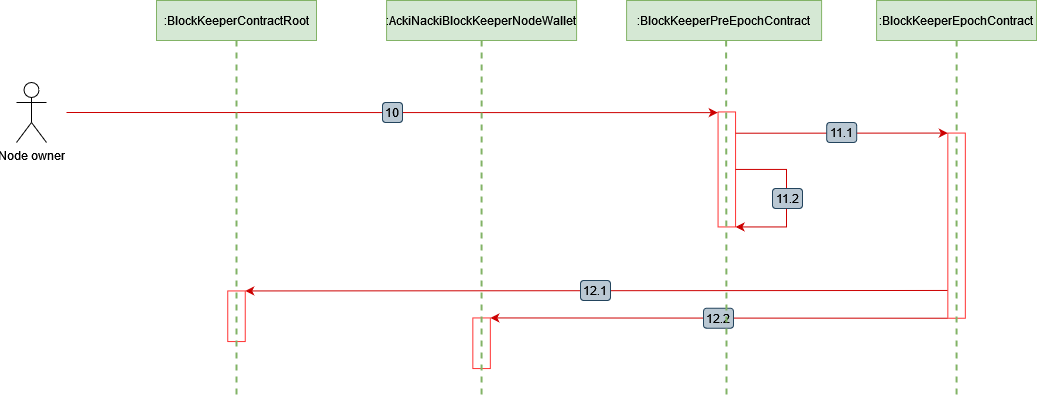

The diagram above was exported from draw.io. Its source (the exported page's mxGraphModel, read from the mxfile embedded in the PNG):
<mxGraphModel dx="4327" dy="1887" grid="1" gridSize="1" guides="1" tooltips="1" connect="1" arrows="1" fold="1" page="1" pageScale="1" pageWidth="827" pageHeight="1169" math="0" shadow="0">
  <root>
    <mxCell id="S3Hfat-STUinQrD6x-JF-0" />
    <mxCell id="S3Hfat-STUinQrD6x-JF-1" parent="S3Hfat-STUinQrD6x-JF-0" />
    <mxCell id="S3Hfat-STUinQrD6x-JF-5" value="Node owner" style="shape=umlActor;verticalLabelPosition=bottom;verticalAlign=top;html=1;outlineConnect=0;" vertex="1" parent="S3Hfat-STUinQrD6x-JF-1">
      <mxGeometry x="-50" y="162" width="30" height="60" as="geometry" />
    </mxCell>
    <mxCell id="S3Hfat-STUinQrD6x-JF-14" value="" style="group" connectable="0" vertex="1" parent="S3Hfat-STUinQrD6x-JF-1">
      <mxGeometry y="182" width="336" height="20" as="geometry" />
    </mxCell>
    <mxCell id="S3Hfat-STUinQrD6x-JF-15" style="rounded=0;orthogonalLoop=1;jettySize=auto;html=1;strokeColor=#CC0000;fontSize=14;endArrow=classic;endFill=1;entryX=0.006;entryY=1.016;entryDx=0;entryDy=0;entryPerimeter=0;" edge="1" parent="S3Hfat-STUinQrD6x-JF-14" target="S3Hfat-STUinQrD6x-JF-63">
      <mxGeometry relative="1" as="geometry">
        <mxPoint x="800" y="11" as="targetPoint" />
        <mxPoint y="10" as="sourcePoint" />
      </mxGeometry>
    </mxCell>
    <UserObject label="10" id="S3Hfat-STUinQrD6x-JF-16">
      <mxCell style="rounded=1;whiteSpace=wrap;html=1;fillColor=#bac8d3;strokeColor=#23445d;resizable=0;" vertex="1" parent="S3Hfat-STUinQrD6x-JF-14">
        <mxGeometry x="316" width="20" height="20" as="geometry" />
      </mxCell>
    </UserObject>
    <mxCell id="S3Hfat-STUinQrD6x-JF-40" value="" style="endArrow=classic;html=1;rounded=0;exitX=1;exitY=1;exitDx=0;exitDy=0;strokeColor=#cc0000;entryX=0;entryY=0;entryDx=0;entryDy=0;" edge="1" parent="S3Hfat-STUinQrD6x-JF-1" source="S3Hfat-STUinQrD6x-JF-77" target="S3Hfat-STUinQrD6x-JF-87">
      <mxGeometry width="50" height="50" relative="1" as="geometry">
        <mxPoint x="1116" y="397" as="sourcePoint" />
        <mxPoint x="497" y="394" as="targetPoint" />
      </mxGeometry>
    </mxCell>
    <mxCell id="S3Hfat-STUinQrD6x-JF-50" value="" style="rounded=0;whiteSpace=wrap;html=1;rotation=90;strokeColor=#FF3333;" vertex="1" parent="S3Hfat-STUinQrD6x-JF-1">
      <mxGeometry x="144.69" y="387" width="50.62" height="17.5" as="geometry" />
    </mxCell>
    <mxCell id="S3Hfat-STUinQrD6x-JF-63" value="" style="rounded=0;whiteSpace=wrap;html=1;rotation=90;strokeColor=#FF3333;" vertex="1" parent="S3Hfat-STUinQrD6x-JF-1">
      <mxGeometry x="602.81" y="240.19000000000005" width="115" height="17.5" as="geometry" />
    </mxCell>
    <mxCell id="S3Hfat-STUinQrD6x-JF-77" value="" style="rounded=0;whiteSpace=wrap;html=1;rotation=90;strokeColor=#FF3333;" vertex="1" parent="S3Hfat-STUinQrD6x-JF-1">
      <mxGeometry x="797.51" y="296.4" width="185.16" height="17.5" as="geometry" />
    </mxCell>
    <mxCell id="S3Hfat-STUinQrD6x-JF-78" value="" style="group" connectable="0" vertex="1" parent="S3Hfat-STUinQrD6x-JF-1">
      <mxGeometry x="760.2" y="202" width="30" height="20" as="geometry" />
    </mxCell>
    <mxCell id="S3Hfat-STUinQrD6x-JF-79" style="rounded=0;orthogonalLoop=1;jettySize=auto;html=1;strokeColor=#CC0000;fontSize=14;endArrow=classic;endFill=1;entryX=0;entryY=1;entryDx=0;entryDy=0;exitX=0.185;exitY=-0.005;exitDx=0;exitDy=0;exitPerimeter=0;" edge="1" parent="S3Hfat-STUinQrD6x-JF-78" source="S3Hfat-STUinQrD6x-JF-63" target="S3Hfat-STUinQrD6x-JF-77">
      <mxGeometry relative="1" as="geometry">
        <mxPoint x="326.13999999999965" y="10.569999999999823" as="targetPoint" />
        <mxPoint x="-70.20000000000005" y="11" as="sourcePoint" />
      </mxGeometry>
    </mxCell>
    <UserObject label="11.1" id="S3Hfat-STUinQrD6x-JF-80">
      <mxCell style="rounded=1;whiteSpace=wrap;html=1;fillColor=#bac8d3;strokeColor=#23445d;resizable=0;" vertex="1" parent="S3Hfat-STUinQrD6x-JF-78">
        <mxGeometry width="30" height="20" as="geometry" />
      </mxCell>
    </UserObject>
    <mxCell id="S3Hfat-STUinQrD6x-JF-81" value="" style="group" connectable="0" vertex="1" parent="S3Hfat-STUinQrD6x-JF-1">
      <mxGeometry x="706" y="268" width="30" height="20" as="geometry" />
    </mxCell>
    <mxCell id="S3Hfat-STUinQrD6x-JF-82" style="rounded=0;orthogonalLoop=1;jettySize=auto;html=1;strokeColor=#CC0000;fontSize=14;endArrow=classic;endFill=1;edgeStyle=elbowEdgeStyle;exitX=0.5;exitY=0;exitDx=0;exitDy=0;entryX=1;entryY=0;entryDx=0;entryDy=0;" edge="1" parent="S3Hfat-STUinQrD6x-JF-81" source="S3Hfat-STUinQrD6x-JF-63" target="S3Hfat-STUinQrD6x-JF-63">
      <mxGeometry relative="1" as="geometry">
        <mxPoint x="-26" y="27" as="targetPoint" />
        <mxPoint x="-35" y="-47" as="sourcePoint" />
        <Array as="points">
          <mxPoint x="14" y="7" />
        </Array>
      </mxGeometry>
    </mxCell>
    <UserObject label="11.2" id="S3Hfat-STUinQrD6x-JF-83">
      <mxCell style="rounded=1;whiteSpace=wrap;html=1;fillColor=#bac8d3;strokeColor=#23445d;resizable=0;" vertex="1" parent="S3Hfat-STUinQrD6x-JF-81">
        <mxGeometry width="30" height="20" as="geometry" />
      </mxCell>
    </UserObject>
    <mxCell id="S3Hfat-STUinQrD6x-JF-84" value="" style="group" connectable="0" vertex="1" parent="S3Hfat-STUinQrD6x-JF-1">
      <mxGeometry x="514" y="360" width="30" height="20" as="geometry" />
    </mxCell>
    <mxCell id="S3Hfat-STUinQrD6x-JF-85" value="" style="endArrow=classic;html=1;rounded=0;exitX=0.85;exitY=1.019;exitDx=0;exitDy=0;strokeColor=#cc0000;entryX=0;entryY=0;entryDx=0;entryDy=0;exitPerimeter=0;" edge="1" parent="S3Hfat-STUinQrD6x-JF-84" source="S3Hfat-STUinQrD6x-JF-77" target="S3Hfat-STUinQrD6x-JF-50">
      <mxGeometry width="50" height="50" relative="1" as="geometry">
        <mxPoint x="601" y="10" as="sourcePoint" />
        <mxPoint x="-334" y="9" as="targetPoint" />
      </mxGeometry>
    </mxCell>
    <UserObject label="12.1" id="S3Hfat-STUinQrD6x-JF-86">
      <mxCell style="rounded=1;whiteSpace=wrap;html=1;fillColor=#bac8d3;strokeColor=#23445d;resizable=0;" vertex="1" parent="S3Hfat-STUinQrD6x-JF-84">
        <mxGeometry width="30" height="20" as="geometry" />
      </mxCell>
    </UserObject>
    <mxCell id="S3Hfat-STUinQrD6x-JF-87" value="" style="rounded=0;whiteSpace=wrap;html=1;rotation=90;strokeColor=#FF3333;" vertex="1" parent="S3Hfat-STUinQrD6x-JF-1">
      <mxGeometry x="389.78" y="414" width="50.62" height="17.5" as="geometry" />
    </mxCell>
    <UserObject label="12.2" id="S3Hfat-STUinQrD6x-JF-88">
      <mxCell style="rounded=1;whiteSpace=wrap;html=1;fillColor=#bac8d3;strokeColor=#23445d;resizable=0;" vertex="1" parent="S3Hfat-STUinQrD6x-JF-1">
        <mxGeometry x="637" y="387.75" width="30" height="20" as="geometry" />
      </mxCell>
    </UserObject>
    <mxCell id="S3Hfat-STUinQrD6x-JF-21" style="edgeStyle=orthogonalEdgeStyle;rounded=0;orthogonalLoop=1;jettySize=auto;html=1;exitX=0.5;exitY=1;exitDx=0;exitDy=0;fontSize=22;endArrow=none;endFill=0;dashed=1;fillColor=#d5e8d4;strokeColor=#82b366;strokeWidth=2;" edge="1" parent="S3Hfat-STUinQrD6x-JF-1" source="S3Hfat-STUinQrD6x-JF-22">
      <mxGeometry relative="1" as="geometry">
        <mxPoint x="170" y="120" as="sourcePoint" />
        <mxPoint x="170" y="474" as="targetPoint" />
      </mxGeometry>
    </mxCell>
    <mxCell id="S3Hfat-STUinQrD6x-JF-22" value="&lt;font style=&quot;font-size: 12px;&quot;&gt;:&lt;font&gt;BlockKeeperContractRoot&lt;/font&gt;&lt;/font&gt;" style="rounded=0;whiteSpace=wrap;html=1;fillColor=#d5e8d4;strokeColor=#82b366;" vertex="1" parent="S3Hfat-STUinQrD6x-JF-1">
      <mxGeometry x="90" y="80" width="160" height="40" as="geometry" />
    </mxCell>
    <mxCell id="S3Hfat-STUinQrD6x-JF-25" style="rounded=0;orthogonalLoop=1;jettySize=auto;html=1;exitX=0.5;exitY=1;exitDx=0;exitDy=0;dashed=1;fontSize=22;endArrow=none;endFill=0;fillColor=#d5e8d4;strokeColor=#82b366;strokeWidth=2;" edge="1" parent="S3Hfat-STUinQrD6x-JF-1" source="S3Hfat-STUinQrD6x-JF-27">
      <mxGeometry relative="1" as="geometry">
        <mxPoint x="415.46000000000026" y="128" as="sourcePoint" />
        <mxPoint x="415" y="478" as="targetPoint" />
      </mxGeometry>
    </mxCell>
    <mxCell id="S3Hfat-STUinQrD6x-JF-27" value="&lt;font style=&quot;font-size: 12px;&quot;&gt;:&lt;font&gt;AckiNacki&lt;/font&gt;&lt;/font&gt;&lt;font style=&quot;font-size: 12px;&quot;&gt;&lt;font&gt;BlockKeeper&lt;/font&gt;&lt;/font&gt;&lt;font style=&quot;font-size: 12px;&quot;&gt;&lt;font&gt;NodeWallet&lt;/font&gt;&lt;/font&gt;" style="rounded=0;whiteSpace=wrap;html=1;movable=1;resizable=1;rotatable=1;deletable=1;editable=1;locked=0;connectable=1;fillColor=#d5e8d4;strokeColor=#82b366;" vertex="1" parent="S3Hfat-STUinQrD6x-JF-1">
      <mxGeometry x="320.09" y="80" width="190" height="40" as="geometry" />
    </mxCell>
    <mxCell id="S3Hfat-STUinQrD6x-JF-29" style="rounded=0;orthogonalLoop=1;jettySize=auto;html=1;exitX=0.5;exitY=1;exitDx=0;exitDy=0;dashed=1;fontSize=22;endArrow=none;endFill=0;strokeWidth=2;fillColor=#d5e8d4;strokeColor=#82b366;" edge="1" parent="S3Hfat-STUinQrD6x-JF-1">
      <mxGeometry relative="1" as="geometry">
        <mxPoint x="659.5900000000001" y="120" as="sourcePoint" />
        <mxPoint x="660" y="474" as="targetPoint" />
      </mxGeometry>
    </mxCell>
    <mxCell id="S3Hfat-STUinQrD6x-JF-30" value=":&lt;font style=&quot;font-size: 12px;&quot;&gt;&lt;font&gt;BlockKeeper&lt;/font&gt;&lt;/font&gt;&lt;font style=&quot;font-size: 12px;&quot;&gt;PreEpochContract&lt;/font&gt;" style="rounded=0;whiteSpace=wrap;html=1;fillColor=#d5e8d4;strokeColor=#82b366;" vertex="1" parent="S3Hfat-STUinQrD6x-JF-1">
      <mxGeometry x="560.0899999999999" y="80" width="195" height="40" as="geometry" />
    </mxCell>
    <mxCell id="S3Hfat-STUinQrD6x-JF-33" value="" style="rounded=0;orthogonalLoop=1;jettySize=auto;html=1;dashed=1;fontSize=22;endArrow=none;endFill=0;strokeWidth=2;fillColor=#d5e8d4;strokeColor=#82b366;exitX=0.5;exitY=1;exitDx=0;exitDy=0;" edge="1" parent="S3Hfat-STUinQrD6x-JF-1" source="S3Hfat-STUinQrD6x-JF-34">
      <mxGeometry relative="1" as="geometry">
        <mxPoint x="890" y="130" as="sourcePoint" />
        <mxPoint x="890" y="480" as="targetPoint" />
      </mxGeometry>
    </mxCell>
    <mxCell id="S3Hfat-STUinQrD6x-JF-34" value=":BlockKeeperEpochContract" style="rounded=0;whiteSpace=wrap;html=1;fillColor=#d5e8d4;strokeColor=#82b366;" vertex="1" parent="S3Hfat-STUinQrD6x-JF-1">
      <mxGeometry x="810.0899999999999" y="80" width="160" height="40" as="geometry" />
    </mxCell>
  </root>
</mxGraphModel>